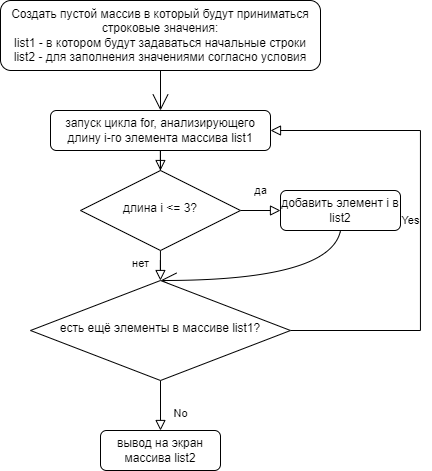

The diagram above was exported from draw.io. Its source (the exported page's mxGraphModel, read from the mxfile embedded in the PNG):
<mxGraphModel dx="1179" dy="738" grid="1" gridSize="10" guides="1" tooltips="1" connect="1" arrows="1" fold="1" page="1" pageScale="1" pageWidth="827" pageHeight="1169" math="0" shadow="0">
  <root>
    <mxCell id="WIyWlLk6GJQsqaUBKTNV-0" />
    <mxCell id="WIyWlLk6GJQsqaUBKTNV-1" parent="WIyWlLk6GJQsqaUBKTNV-0" />
    <mxCell id="WIyWlLk6GJQsqaUBKTNV-2" value="" style="rounded=0;html=1;jettySize=auto;orthogonalLoop=1;fontSize=11;endArrow=block;endFill=0;endSize=8;strokeWidth=1;shadow=0;labelBackgroundColor=none;edgeStyle=orthogonalEdgeStyle;" parent="WIyWlLk6GJQsqaUBKTNV-1" source="WIyWlLk6GJQsqaUBKTNV-3" target="WIyWlLk6GJQsqaUBKTNV-6" edge="1">
      <mxGeometry relative="1" as="geometry" />
    </mxCell>
    <mxCell id="WIyWlLk6GJQsqaUBKTNV-3" value="запуск цикла for, анализирующего длину i-го элемента массива list1" style="rounded=1;whiteSpace=wrap;html=1;fontSize=12;glass=0;strokeWidth=1;shadow=0;" parent="WIyWlLk6GJQsqaUBKTNV-1" vertex="1">
      <mxGeometry x="110" y="150" width="220" height="40" as="geometry" />
    </mxCell>
    <mxCell id="WIyWlLk6GJQsqaUBKTNV-4" value="нет" style="rounded=0;html=1;jettySize=auto;orthogonalLoop=1;fontSize=11;endArrow=block;endFill=0;endSize=8;strokeWidth=1;shadow=0;labelBackgroundColor=none;edgeStyle=orthogonalEdgeStyle;" parent="WIyWlLk6GJQsqaUBKTNV-1" source="WIyWlLk6GJQsqaUBKTNV-6" target="WIyWlLk6GJQsqaUBKTNV-10" edge="1">
      <mxGeometry x="-0.5" y="-20" relative="1" as="geometry">
        <mxPoint as="offset" />
      </mxGeometry>
    </mxCell>
    <mxCell id="WIyWlLk6GJQsqaUBKTNV-5" value="да" style="edgeStyle=orthogonalEdgeStyle;rounded=0;html=1;jettySize=auto;orthogonalLoop=1;fontSize=11;endArrow=block;endFill=0;endSize=8;strokeWidth=1;shadow=0;labelBackgroundColor=none;" parent="WIyWlLk6GJQsqaUBKTNV-1" source="WIyWlLk6GJQsqaUBKTNV-6" target="WIyWlLk6GJQsqaUBKTNV-7" edge="1">
      <mxGeometry y="20" relative="1" as="geometry">
        <mxPoint as="offset" />
      </mxGeometry>
    </mxCell>
    <mxCell id="WIyWlLk6GJQsqaUBKTNV-6" value="длина i &amp;lt;= 3?" style="rhombus;whiteSpace=wrap;html=1;shadow=0;fontFamily=Helvetica;fontSize=12;align=center;strokeWidth=1;spacing=6;spacingTop=-4;" parent="WIyWlLk6GJQsqaUBKTNV-1" vertex="1">
      <mxGeometry x="140" y="210" width="160" height="80" as="geometry" />
    </mxCell>
    <mxCell id="d16KJNNk8hOomSBtr6Tj-4" value="" style="edgeStyle=none;curved=1;rounded=0;orthogonalLoop=1;jettySize=auto;html=1;fontSize=12;endArrow=open;startSize=14;endSize=14;sourcePerimeterSpacing=8;targetPerimeterSpacing=8;exitX=0.5;exitY=1;exitDx=0;exitDy=0;entryX=0.5;entryY=0;entryDx=0;entryDy=0;" edge="1" parent="WIyWlLk6GJQsqaUBKTNV-1" source="WIyWlLk6GJQsqaUBKTNV-7" target="WIyWlLk6GJQsqaUBKTNV-10">
      <mxGeometry relative="1" as="geometry">
        <mxPoint x="220" y="320" as="targetPoint" />
        <Array as="points">
          <mxPoint x="390" y="320" />
        </Array>
      </mxGeometry>
    </mxCell>
    <mxCell id="WIyWlLk6GJQsqaUBKTNV-7" value="добавить элемент i в list2" style="rounded=1;whiteSpace=wrap;html=1;fontSize=12;glass=0;strokeWidth=1;shadow=0;" parent="WIyWlLk6GJQsqaUBKTNV-1" vertex="1">
      <mxGeometry x="340" y="230" width="120" height="40" as="geometry" />
    </mxCell>
    <mxCell id="WIyWlLk6GJQsqaUBKTNV-8" value="No" style="rounded=0;html=1;jettySize=auto;orthogonalLoop=1;fontSize=11;endArrow=block;endFill=0;endSize=8;strokeWidth=1;shadow=0;labelBackgroundColor=none;edgeStyle=orthogonalEdgeStyle;" parent="WIyWlLk6GJQsqaUBKTNV-1" source="WIyWlLk6GJQsqaUBKTNV-10" target="WIyWlLk6GJQsqaUBKTNV-11" edge="1">
      <mxGeometry x="0.3333" y="20" relative="1" as="geometry">
        <mxPoint as="offset" />
      </mxGeometry>
    </mxCell>
    <mxCell id="WIyWlLk6GJQsqaUBKTNV-9" value="Yes" style="edgeStyle=orthogonalEdgeStyle;rounded=0;html=1;jettySize=auto;orthogonalLoop=1;fontSize=11;endArrow=block;endFill=0;endSize=8;strokeWidth=1;shadow=0;labelBackgroundColor=none;entryX=1;entryY=0.5;entryDx=0;entryDy=0;" parent="WIyWlLk6GJQsqaUBKTNV-1" source="WIyWlLk6GJQsqaUBKTNV-10" target="WIyWlLk6GJQsqaUBKTNV-3" edge="1">
      <mxGeometry y="10" relative="1" as="geometry">
        <mxPoint as="offset" />
        <mxPoint x="353" y="370" as="targetPoint" />
        <Array as="points">
          <mxPoint x="480" y="370" />
          <mxPoint x="480" y="170" />
        </Array>
      </mxGeometry>
    </mxCell>
    <mxCell id="WIyWlLk6GJQsqaUBKTNV-10" value="есть ещё элементы в массиве list1?" style="rhombus;whiteSpace=wrap;html=1;shadow=0;fontFamily=Helvetica;fontSize=12;align=center;strokeWidth=1;spacing=6;spacingTop=-4;" parent="WIyWlLk6GJQsqaUBKTNV-1" vertex="1">
      <mxGeometry x="90" y="320" width="260" height="100" as="geometry" />
    </mxCell>
    <mxCell id="WIyWlLk6GJQsqaUBKTNV-11" value="вывод на экран массива list2" style="rounded=1;whiteSpace=wrap;html=1;fontSize=12;glass=0;strokeWidth=1;shadow=0;" parent="WIyWlLk6GJQsqaUBKTNV-1" vertex="1">
      <mxGeometry x="160" y="470" width="120" height="40" as="geometry" />
    </mxCell>
    <mxCell id="d16KJNNk8hOomSBtr6Tj-1" value="" style="edgeStyle=none;curved=1;rounded=0;orthogonalLoop=1;jettySize=auto;html=1;fontSize=12;endArrow=open;startSize=14;endSize=14;sourcePerimeterSpacing=8;targetPerimeterSpacing=8;exitX=0.5;exitY=1;exitDx=0;exitDy=0;" edge="1" parent="WIyWlLk6GJQsqaUBKTNV-1" source="d16KJNNk8hOomSBtr6Tj-0">
      <mxGeometry relative="1" as="geometry">
        <mxPoint x="220" y="150" as="targetPoint" />
      </mxGeometry>
    </mxCell>
    <mxCell id="d16KJNNk8hOomSBtr6Tj-0" value="Создать пустой массив в который будут приниматься строковые значения:&lt;br&gt;list1 - в котором будут задаваться начальные строки&lt;br&gt;list2 - для заполнения значениями согласно условия" style="rounded=1;whiteSpace=wrap;html=1;fontSize=12;glass=0;strokeWidth=1;shadow=0;" vertex="1" parent="WIyWlLk6GJQsqaUBKTNV-1">
      <mxGeometry x="60" y="40" width="320" height="70" as="geometry" />
    </mxCell>
  </root>
</mxGraphModel>